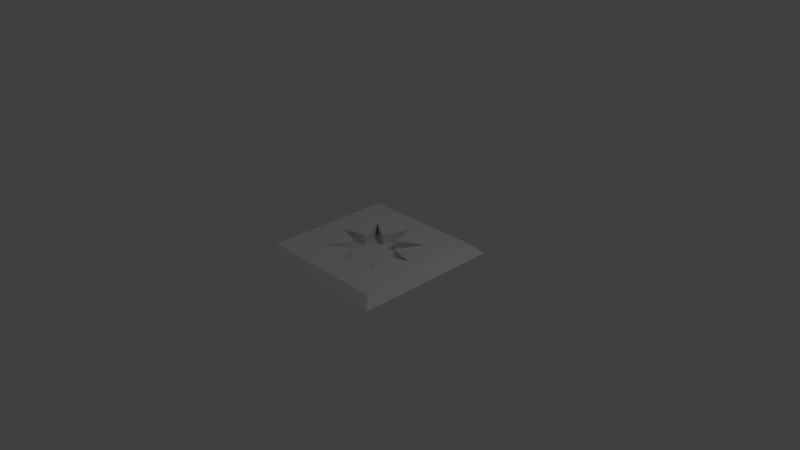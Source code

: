 # Source: Switchable_Blockade_Base.blend  (saved by Blender 2.76.0; exported with 4.5.12 LTS)
import bpy
from mathutils import Matrix  # noqa: F401  (used for matrix-valued properties, if any)

bpy.ops.wm.read_factory_settings(use_empty=True)
scene = bpy.context.scene
scene.name = 'Scene'

# ---- collections
col_collection_1 = bpy.data.collections.new('Collection 1'); scene.collection.children.link(col_collection_1)

# ---- materials (node trees are filled in below, after node groups)
mat_material = bpy.data.materials.new('Material')
mat_material.alpha_threshold = 0.0
mat_material.use_transparent_shadow = False
mat_material.roughness = 0.5
mat_material.line_color = (0.0, 0.0, 0.0, 1.0)

# ---- material node trees

# ---- world
world_world = bpy.data.worlds.new('World'); scene.world = world_world
world_world.color = (0.05088, 0.05088, 0.05088)
world_world.use_sun_shadow = False
world_world.sun_shadow_jitter_overblur = 0.0
world_world.cycles.sampling_method = 'MANUAL'
world_world.cycles.sample_map_resolution = 256

# ---- cameras
cam_camera = bpy.data.cameras.new('Camera')
cam_camera.clip_end = 100.0
cam_camera.lens = 35.0
cam_camera.sensor_width = 32.0
cam_camera.sensor_height = 18.0
cam_camera.ortho_scale = 7.314
cam_camera.dof.focus_distance = 0.0
cam_camera.dof.aperture_fstop = 128.0

# ---- lights
light_lamp = bpy.data.lights.new('Lamp', 'POINT')
light_lamp.transmission_factor = 0.0
light_lamp.cutoff_distance = 30.0
light_lamp.energy = 100.0
light_lamp.shadow_buffer_clip_start = 1.001
light_lamp.shadow_soft_size = 0.1
light_lamp.shadow_maximum_resolution = 0.006
light_lamp.use_absolute_resolution = True
light_lamp.cycles.use_multiple_importance_sampling = False

# ---- meshes
me_cube = bpy.data.meshes.new('Cube')
me_cube.from_pydata([(-0.8817, -0.8817, 0.1405), (-0.8817, 0.8817, 0.1405), (-1.0, 1.0, 0.01811), (-1.0, -1.0, 0.01811), (0.8817, -0.8817, 0.1405), (1.0, -1.0, 0.01811), (-0.4227, -0.4355, 0.1405), (-0.2449, -0.1402, 0.1405), (-0.2806, -0.09116, 0.1405), (-0.2806, 0.08992, 0.1405), (-0.2398, 0.1472, 0.1405), (-0.4227, 0.451, 0.1405), (-0.1063, 0.2605, 0.1405), (0.02053, 0.6346, 0.1405), (0.4638, 0.451, 0.1405), (0.8817, 0.8817, 0.1405), (0.1126, 0.2639, 0.1405), (1.0, 1.0, 0.01811), (0.2787, 0.09547, 0.1405), (0.6474, 0.007769, 0.1405), (0.2674, -0.1093, 0.1405), (0.4638, -0.4355, 0.1405), (0.1099, -0.2593, 0.1405), (0.02053, -0.6191, 0.1405), (-0.06522, -0.2738, 0.1405), (-0.123, -0.255, 0.1405), (-0.2806, -0.09116, -0.008743), (-0.2449, -0.1402, -0.008743), (-0.6063, 0.007769, 0.1405), (-0.4227, -0.4355, -0.008743), (0.4638, 0.451, -0.008743), (0.02053, 0.6346, -0.008743), (-0.1063, 0.2605, -0.008743), (-0.4227, 0.451, -0.008743), (-0.2398, 0.1472, -0.008743), (-0.2806, 0.09116, -0.008743), (0.1126, 0.2639, -0.008743), (0.2787, 0.09547, -0.008743), (0.6474, 0.007769, -0.008743), (0.2674, -0.1093, -0.008743), (0.4638, -0.4355, -0.008743), (0.1099, -0.2593, -0.008743), (0.02053, -0.6191, -0.008743), (-0.06522, -0.2738, -0.008743), (-0.123, -0.255, -0.008743), (-0.6063, 0.007769, -0.008743), (0.01372, -0.00186, -0.008743)], [], [(0, 1, 2, 3), (4, 0, 3, 5), (1, 15, 17, 2), (15, 4, 5, 17), (13, 1, 11), (15, 1, 13), (9, 10, 11, 28), (23, 22, 41, 42), (1, 0, 28), (11, 1, 28), (6, 28, 0), (14, 15, 13), (16, 13, 31, 36), (24, 23, 42, 43), (7, 6, 29, 27), (25, 24, 43, 44), (8, 7, 27, 26), (28, 45, 35, 9), (6, 25, 44, 29), (9, 35, 34, 10), (21, 20, 39, 40), (10, 34, 33, 11), (11, 33, 32, 12), (19, 18, 37, 38), (42, 41, 46), (45, 46, 35), (35, 46, 34), (43, 42, 46), (38, 37, 46), (44, 43, 46), (33, 46, 32), (29, 44, 46), (27, 29, 46), (40, 39, 46), (26, 27, 46), (36, 31, 46), (34, 46, 33), (0, 4, 23), (4, 15, 19), (6, 0, 23, 24, 25), (13, 11, 12), (7, 8, 28, 6), (16, 14, 13), (20, 19, 38, 39), (14, 16, 36, 30), (28, 8, 26, 45), (18, 14, 30, 37), (22, 21, 40, 41), (12, 32, 31, 13), (19, 15, 14, 18), (39, 38, 46), (32, 46, 31), (37, 30, 46), (41, 40, 46), (45, 26, 46), (30, 36, 46), (23, 4, 21, 22), (21, 4, 19, 20)])
_uv = me_cube.uv_layers.new(name='UVMap')
_uv.uv.foreach_set('vector', [0.1465, 0.8202, 0.8516, 0.8237, 0.9247, 0.8936, 0.07666, 0.8933, 0.1496, 0.1149, 0.1465, 0.8202, 0.07666, 0.8933, 0.07639, 0.04498, 0.8516, 0.8237, 0.8554, 0.1182, 0.9253, 0.04498, 0.9247, 0.8936, 0.8554, 0.1182, 0.1496, 0.1149, 0.07639, 0.04498, 0.9253, 0.04498, 0.7526, 0.4625, 0.8516, 0.8237, 0.6792, 0.6384, 0.8554, 0.1182, 0.8516, 0.8237, 0.7526, 0.4625, 0.5359, 0.5811, 0.5587, 0.565, 0.6792, 0.6384, 0.5026, 0.71, 0.1043, 0.9992, 0.0001297, 0.9991, 0.0001817, 0.9572, 0.1043, 0.9573, 0.8516, 0.8237, 0.1465, 0.8202, 0.5026, 0.71, 0.6792, 0.6384, 0.8516, 0.8237, 0.5026, 0.71, 0.3268, 0.6366, 0.5026, 0.71, 0.1465, 0.8202, 0.6811, 0.2858, 0.8554, 0.1182, 0.7526, 0.4625, 0.6608, 0.915, 0.7681, 0.915, 0.7681, 0.9569, 0.6608, 0.9569, 0.2043, 0.9993, 0.1043, 0.9992, 0.1043, 0.9573, 0.2043, 0.9574, 0.4165, 0.9996, 0.3196, 0.9995, 0.3197, 0.9576, 0.4165, 0.9577, 0.2213, 0.9994, 0.2043, 0.9993, 0.2043, 0.9574, 0.2214, 0.9574, 0.4335, 0.9996, 0.4165, 0.9996, 0.4165, 0.9577, 0.4335, 0.9577, 0.5292, 0.9998, 0.5292, 0.9578, 0.6237, 0.9579, 0.6235, 0.9999, 0.3196, 0.9995, 0.2213, 0.9994, 0.2214, 0.9574, 0.3197, 0.9576, 0.6235, 0.9999, 0.6237, 0.9579, 0.6432, 0.9579, 0.6433, 0.9998, 0.1112, 0.915, 0.2182, 0.915, 0.2182, 0.9569, 0.1112, 0.9569, 0.6433, 0.9998, 0.6432, 0.9579, 0.7428, 0.9575, 0.7429, 0.9995, 0.7429, 0.9995, 0.7428, 0.9575, 0.8466, 0.9572, 0.8467, 0.9991, 0.3299, 0.915, 0.4364, 0.915, 0.4364, 0.9569, 0.3299, 0.9569, 0.3812, 0.3367, 0.4703, 0.3909, 0.5021, 0.4613, 0.3801, 0.586, 0.5021, 0.4613, 0.4617, 0.5382, 0.4617, 0.5382, 0.5021, 0.4613, 0.481, 0.5413, 0.4324, 0.4227, 0.3812, 0.3367, 0.5021, 0.4613, 0.6305, 0.3378, 0.5742, 0.4283, 0.5021, 0.4613, 0.4246, 0.4379, 0.4324, 0.4227, 0.5021, 0.4613, 0.5046, 0.6382, 0.5021, 0.4613, 0.53, 0.5375, 0.329, 0.4612, 0.4246, 0.4379, 0.5021, 0.4613, 0.423, 0.4849, 0.329, 0.4612, 0.5021, 0.4613, 0.5061, 0.2856, 0.5314, 0.3897, 0.5021, 0.4613, 0.4256, 0.5018, 0.423, 0.4849, 0.5021, 0.4613, 0.5744, 0.4948, 0.6295, 0.5871, 0.5021, 0.4613, 0.481, 0.5413, 0.5021, 0.4613, 0.5046, 0.6382, 0.1465, 0.8202, 0.1496, 0.1149, 0.255, 0.4601, 0.1496, 0.1149, 0.8554, 0.1182, 0.505, 0.2125, 0.3268, 0.6366, 0.1465, 0.8202, 0.255, 0.4601, 0.3918, 0.4948, 0.3991, 0.5178, 0.7526, 0.4625, 0.6792, 0.6384, 0.604, 0.5121, 0.4445, 0.5664, 0.4639, 0.5807, 0.5026, 0.71, 0.3268, 0.6366, 0.6058, 0.4252, 0.6811, 0.2858, 0.7526, 0.4625, 0.2182, 0.915, 0.3299, 0.915, 0.3299, 0.9569, 0.2182, 0.9569, 0.549, 0.915, 0.6608, 0.915, 0.6608, 0.9569, 0.549, 0.9569, 0.5292, 0.9998, 0.4335, 0.9996, 0.4335, 0.9577, 0.5292, 0.9578, 0.4364, 0.915, 0.549, 0.915, 0.549, 0.9569, 0.4364, 0.9569, 0.0001297, 0.915, 0.1112, 0.915, 0.1112, 0.9569, 0.0001297, 0.9569, 0.8791, 0.915, 0.8791, 0.9569, 0.7681, 0.9569, 0.7681, 0.915, 0.505, 0.2125, 0.8554, 0.1182, 0.6811, 0.2858, 0.5392, 0.3588, 0.5314, 0.3897, 0.6305, 0.3378, 0.5021, 0.4613, 0.53, 0.5375, 0.5021, 0.4613, 0.6295, 0.5871, 0.5742, 0.4283, 0.6816, 0.4627, 0.5021, 0.4613, 0.4703, 0.3909, 0.5061, 0.2856, 0.5021, 0.4613, 0.3801, 0.586, 0.4256, 0.5018, 0.5021, 0.4613, 0.6816, 0.4627, 0.5744, 0.4948, 0.5021, 0.4613, 0.255, 0.4601, 0.1496, 0.1149, 0.3283, 0.2841, 0.3979, 0.4253, 0.3283, 0.2841, 0.1496, 0.1149, 0.505, 0.2125, 0.4578, 0.363])
me_cube.materials.append(mat_material)
me_cube.use_remesh_preserve_volume = False
me_cube.use_remesh_preserve_attributes = False
me_cube.use_mirror_vertex_groups = False
me_cube.update()

# ---- objects
ob_cube = bpy.data.objects.new('Cube', me_cube)
ob_lamp = bpy.data.objects.new('Lamp', light_lamp)
ob_camera = bpy.data.objects.new('Camera', cam_camera)

# ---- transforms, parenting, visibility, modifiers, constraints
ob_cube.location = (0.0, 0.0, 0.0)
ob_cube.lock_rotations_4d = False
ob_cube.empty_display_type = 'ARROWS'
ob_cube.lineart.crease_threshold = 0.0
ob_lamp.location = (4.076, 1.005, 5.904)
ob_lamp.rotation_euler = (0.6503, 0.05522, 1.866)
ob_lamp.lock_rotations_4d = False
ob_lamp.empty_display_type = 'ARROWS'
ob_lamp.color = (0.0, 0.0, 0.0, 0.0)
ob_lamp.lineart.crease_threshold = 0.0
ob_camera.location = (7.481, -6.508, 5.344)
ob_camera.rotation_euler = (1.109, 0.01082, 0.8149)
ob_camera.lock_rotations_4d = False
ob_camera.empty_display_type = 'ARROWS'
ob_camera.color = (0.0, 0.0, 0.0, 0.0)
ob_camera.display_type = 'WIRE'
ob_camera.lineart.crease_threshold = 0.0

# ---- collection membership
col_collection_1.objects.link(ob_cube)
col_collection_1.objects.link(ob_lamp)
col_collection_1.objects.link(ob_camera)

# ---- scene / render settings (as saved in the file)
scene.camera = ob_camera
scene.frame_start = 1; scene.frame_end = 250; scene.frame_set(2)
scene.render.engine = 'BLENDER_EEVEE_NEXT'
scene.render.resolution_percentage = 50
scene.render.dither_intensity = 0.0
scene.cycles.use_denoising = False
scene.cycles.samples = 10
scene.cycles.sampling_pattern = 'TABULATED_SOBOL'
scene.cycles.light_sampling_threshold = 0.0
scene.cycles.use_adaptive_sampling = False
scene.cycles.use_light_tree = False
scene.cycles.blur_glossy = 0.0
scene.cycles.pixel_filter_type = 'GAUSSIAN'
scene.cycles.sample_clamp_indirect = 0.0
scene.view_settings.view_transform = 'Standard'
bpy.context.view_layer.update()
